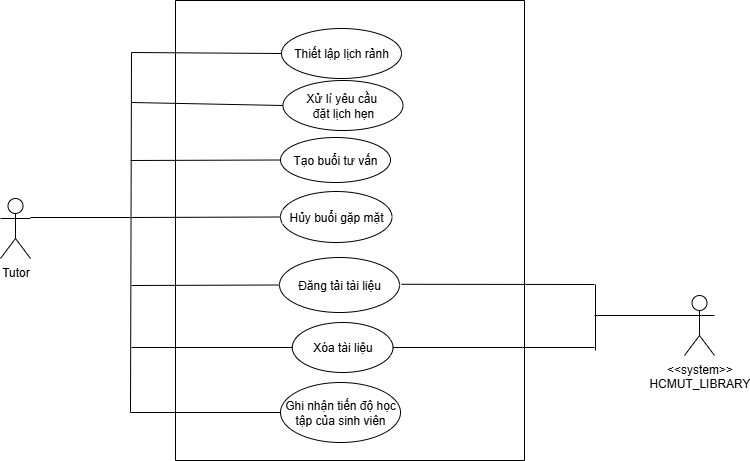

The diagram above was exported from draw.io. Its source (the exported page's mxGraphModel, read from the mxfile embedded in the PNG):
<mxGraphModel dx="1745" dy="774" grid="1" gridSize="10" guides="1" tooltips="1" connect="1" arrows="1" fold="1" page="1" pageScale="1" pageWidth="850" pageHeight="1100" math="0" shadow="0">
  <root>
    <mxCell id="0" />
    <mxCell id="1" parent="0" />
    <mxCell id="Yq8maYUb0dru4ALYIxVU-2" value="" style="swimlane;startSize=0;fontStyle=0" vertex="1" parent="1">
      <mxGeometry x="541" y="300" width="349" height="460" as="geometry" />
    </mxCell>
    <mxCell id="Yq8maYUb0dru4ALYIxVU-91" value="" style="endArrow=none;html=1;rounded=0;" edge="1" parent="Yq8maYUb0dru4ALYIxVU-2">
      <mxGeometry width="50" height="50" relative="1" as="geometry">
        <mxPoint x="226" y="283.78999999999996" as="sourcePoint" />
        <mxPoint x="419" y="284" as="targetPoint" />
      </mxGeometry>
    </mxCell>
    <mxCell id="Yq8maYUb0dru4ALYIxVU-92" value="" style="endArrow=none;html=1;rounded=0;exitX=1;exitY=0.5;exitDx=0;exitDy=0;" edge="1" parent="Yq8maYUb0dru4ALYIxVU-2" source="Yq8maYUb0dru4ALYIxVU-33">
      <mxGeometry width="50" height="50" relative="1" as="geometry">
        <mxPoint x="224" y="346.28999999999996" as="sourcePoint" />
        <mxPoint x="419" y="347" as="targetPoint" />
      </mxGeometry>
    </mxCell>
    <mxCell id="Yq8maYUb0dru4ALYIxVU-5" value="Thiết lập lịch rảnh" style="ellipse;whiteSpace=wrap;html=1;" vertex="1" parent="1">
      <mxGeometry x="647" y="328" width="120" height="50" as="geometry" />
    </mxCell>
    <mxCell id="Yq8maYUb0dru4ALYIxVU-6" value="Tạo buổi tư vấn" style="ellipse;whiteSpace=wrap;html=1;" vertex="1" parent="1">
      <mxGeometry x="646" y="437" width="110" height="45" as="geometry" />
    </mxCell>
    <mxCell id="Yq8maYUb0dru4ALYIxVU-10" value="Đăng tải tài liệu" style="ellipse;whiteSpace=wrap;html=1;" vertex="1" parent="1">
      <mxGeometry x="645" y="557" width="120" height="55" as="geometry" />
    </mxCell>
    <mxCell id="Yq8maYUb0dru4ALYIxVU-14" value="Ghi nhận tiến độ học tập của sinh viên" style="ellipse;whiteSpace=wrap;html=1;" vertex="1" parent="1">
      <mxGeometry x="646" y="682" width="120" height="60" as="geometry" />
    </mxCell>
    <mxCell id="Yq8maYUb0dru4ALYIxVU-26" value="Hủy buổi gặp mặt" style="ellipse;whiteSpace=wrap;html=1;align=center;" vertex="1" parent="1">
      <mxGeometry x="646" y="491" width="111.5" height="51" as="geometry" />
    </mxCell>
    <mxCell id="Yq8maYUb0dru4ALYIxVU-33" value="Xóa tài liệu" style="ellipse;whiteSpace=wrap;html=1;" vertex="1" parent="1">
      <mxGeometry x="657.75" y="622" width="100.75" height="50" as="geometry" />
    </mxCell>
    <mxCell id="Yq8maYUb0dru4ALYIxVU-48" value="Xử lí yêu cầu&amp;nbsp;&lt;div&gt;đặt lịch hẹn&lt;/div&gt;" style="ellipse;whiteSpace=wrap;html=1;" vertex="1" parent="1">
      <mxGeometry x="648.5" y="380" width="120" height="50" as="geometry" />
    </mxCell>
    <mxCell id="Yq8maYUb0dru4ALYIxVU-52" value="Tutor" style="shape=umlActor;verticalLabelPosition=bottom;verticalAlign=top;html=1;outlineConnect=0;" vertex="1" parent="1">
      <mxGeometry x="366" y="498" width="30" height="60" as="geometry" />
    </mxCell>
    <mxCell id="Yq8maYUb0dru4ALYIxVU-61" value="" style="endArrow=none;html=1;rounded=0;entryX=0;entryY=0.5;entryDx=0;entryDy=0;" edge="1" parent="1" target="Yq8maYUb0dru4ALYIxVU-5">
      <mxGeometry width="50" height="50" relative="1" as="geometry">
        <mxPoint x="497" y="352" as="sourcePoint" />
        <mxPoint x="605" y="397" as="targetPoint" />
      </mxGeometry>
    </mxCell>
    <mxCell id="Yq8maYUb0dru4ALYIxVU-62" value="" style="endArrow=none;html=1;rounded=0;entryX=0;entryY=0.5;entryDx=0;entryDy=0;" edge="1" parent="1" target="Yq8maYUb0dru4ALYIxVU-6">
      <mxGeometry width="50" height="50" relative="1" as="geometry">
        <mxPoint x="496" y="460" as="sourcePoint" />
        <mxPoint x="416" y="372" as="targetPoint" />
      </mxGeometry>
    </mxCell>
    <mxCell id="Yq8maYUb0dru4ALYIxVU-64" value="" style="endArrow=none;html=1;rounded=0;entryX=0;entryY=0.5;entryDx=0;entryDy=0;" edge="1" parent="1" target="Yq8maYUb0dru4ALYIxVU-10">
      <mxGeometry width="50" height="50" relative="1" as="geometry">
        <mxPoint x="497" y="585" as="sourcePoint" />
        <mxPoint x="556" y="652" as="targetPoint" />
      </mxGeometry>
    </mxCell>
    <mxCell id="Yq8maYUb0dru4ALYIxVU-69" value="" style="endArrow=none;html=1;rounded=0;exitX=0;exitY=0.5;exitDx=0;exitDy=0;" edge="1" parent="1" source="Yq8maYUb0dru4ALYIxVU-14">
      <mxGeometry width="50" height="50" relative="1" as="geometry">
        <mxPoint x="246" y="722" as="sourcePoint" />
        <mxPoint x="496" y="712" as="targetPoint" />
      </mxGeometry>
    </mxCell>
    <mxCell id="Yq8maYUb0dru4ALYIxVU-74" value="" style="endArrow=none;html=1;rounded=0;entryX=0;entryY=0.5;entryDx=0;entryDy=0;" edge="1" parent="1" target="Yq8maYUb0dru4ALYIxVU-33">
      <mxGeometry width="50" height="50" relative="1" as="geometry">
        <mxPoint x="497" y="647" as="sourcePoint" />
        <mxPoint x="685" y="482" as="targetPoint" />
      </mxGeometry>
    </mxCell>
    <mxCell id="Yq8maYUb0dru4ALYIxVU-77" value="" style="endArrow=none;html=1;rounded=0;exitX=1;exitY=0.3333333333333333;exitDx=0;exitDy=0;exitPerimeter=0;" edge="1" parent="1">
      <mxGeometry width="50" height="50" relative="1" as="geometry">
        <mxPoint x="396" y="517" as="sourcePoint" />
        <mxPoint x="496" y="517" as="targetPoint" />
      </mxGeometry>
    </mxCell>
    <mxCell id="Yq8maYUb0dru4ALYIxVU-78" value="" style="endArrow=none;html=1;rounded=0;" edge="1" parent="1">
      <mxGeometry width="50" height="50" relative="1" as="geometry">
        <mxPoint x="496" y="712" as="sourcePoint" />
        <mxPoint x="497" y="352" as="targetPoint" />
      </mxGeometry>
    </mxCell>
    <mxCell id="Yq8maYUb0dru4ALYIxVU-79" value="" style="endArrow=none;html=1;rounded=0;entryX=0;entryY=0.5;entryDx=0;entryDy=0;" edge="1" parent="1" target="Yq8maYUb0dru4ALYIxVU-26">
      <mxGeometry width="50" height="50" relative="1" as="geometry">
        <mxPoint x="497" y="517" as="sourcePoint" />
        <mxPoint x="651" y="497" as="targetPoint" />
      </mxGeometry>
    </mxCell>
    <mxCell id="Yq8maYUb0dru4ALYIxVU-86" value="" style="endArrow=none;html=1;rounded=0;entryX=0;entryY=0.5;entryDx=0;entryDy=0;" edge="1" parent="1" target="Yq8maYUb0dru4ALYIxVU-48">
      <mxGeometry width="50" height="50" relative="1" as="geometry">
        <mxPoint x="497" y="402" as="sourcePoint" />
        <mxPoint x="667" y="457" as="targetPoint" />
      </mxGeometry>
    </mxCell>
    <mxCell id="Yq8maYUb0dru4ALYIxVU-88" value="&lt;div&gt;&lt;div&gt;&amp;lt;&amp;lt;system&amp;gt;&amp;gt;&lt;/div&gt;&lt;/div&gt;HCMUT_LIBRARY&lt;div&gt;&lt;br&gt;&lt;/div&gt;" style="shape=umlActor;verticalLabelPosition=bottom;verticalAlign=top;html=1;outlineConnect=0;" vertex="1" parent="1">
      <mxGeometry x="1050" y="595" width="30" height="60" as="geometry" />
    </mxCell>
    <mxCell id="Yq8maYUb0dru4ALYIxVU-89" value="" style="endArrow=none;html=1;rounded=0;entryX=0;entryY=0.5;entryDx=0;entryDy=0;" edge="1" parent="1">
      <mxGeometry width="50" height="50" relative="1" as="geometry">
        <mxPoint x="960" y="615" as="sourcePoint" />
        <mxPoint x="1059" y="615" as="targetPoint" />
      </mxGeometry>
    </mxCell>
    <mxCell id="Yq8maYUb0dru4ALYIxVU-90" value="" style="endArrow=none;html=1;rounded=0;" edge="1" parent="1">
      <mxGeometry width="50" height="50" relative="1" as="geometry">
        <mxPoint x="961" y="650" as="sourcePoint" />
        <mxPoint x="961" y="584" as="targetPoint" />
      </mxGeometry>
    </mxCell>
  </root>
</mxGraphModel>